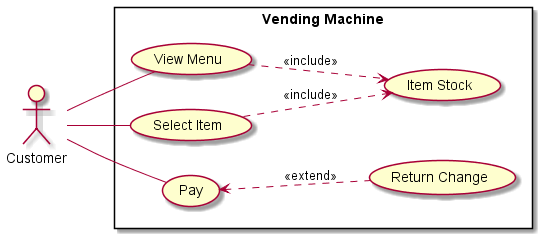

The diagram above was rendered by PlantUML. Its source (embedded in the PNG):
@startuml Vending Machine Use Case Diagram
left to right direction

:Customer:

rectangle "Vending Machine" {
  :Customer: -- (View Menu)
  (View Menu) ..> (Item Stock) : <<include>>
  :Customer: -- (Select Item)
  (Select Item) ..> (Item Stock) : <<include>>
  :Customer: -- (Pay)
  (Pay) <.. (Return Change) : <<extend>>
}

@enduml